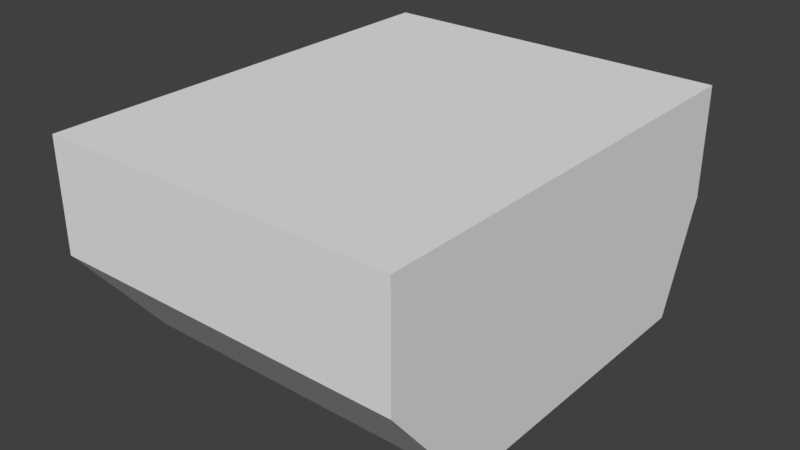 # Source: Tank1Simple.blend  (saved by Blender 2.79.0; exported with 4.5.12 LTS)
import bpy
from mathutils import Matrix  # noqa: F401  (used for matrix-valued properties, if any)

bpy.ops.wm.read_factory_settings(use_empty=True)
scene = bpy.context.scene
scene.name = 'Scene'

# ---- collections
col_collection_1 = bpy.data.collections.new('Collection 1'); scene.collection.children.link(col_collection_1)

# ---- materials (node trees are filled in below, after node groups)
mat_material = bpy.data.materials.new('Material')
mat_material.alpha_threshold = 0.0
mat_material.use_transparent_shadow = False
mat_material.roughness = 0.5
mat_material.line_color = (0.0, 0.0, 0.0, 1.0)

# ---- material node trees

# ---- world
world_world = bpy.data.worlds.new('World'); scene.world = world_world
world_world.color = (0.05088, 0.05088, 0.05088)
world_world.use_sun_shadow = False
world_world.sun_shadow_jitter_overblur = 0.0
world_world.cycles.sampling_method = 'MANUAL'

# ---- meshes
me_cube = bpy.data.meshes.new('Cube')
me_cube.from_pydata([(0.8, 0.6, 0.0), (0.8, -0.8, 0.0), (-0.8, -0.8, 0.0), (-0.8, 0.6, 0.0), (0.8, 1.0, 1.0), (0.8, -1.0, 1.0), (-0.8, -1.0, 1.0), (-0.8, 1.0, 1.0), (0.8, -5.96e-08, 0.0), (1.788e-07, 0.6, 0.0), (0.8, 1.0, 0.5), (0.0, -0.8, 0.0), (0.8, -1.0, 0.5), (-0.8, 2.98e-07, 0.0), (-0.8, -1.0, 0.5), (-0.8, 1.0, 0.5), (0.8, -5.364e-07, 1.0), (2.384e-07, 1.0, 1.0), (-5.364e-07, -1.0, 1.0), (-0.8, 1.788e-07, 1.0), (2.384e-07, 1.0, 0.5), (-0.8, 2.384e-07, 0.5), (-2.98e-07, -1.0, 0.5), (0.8, -2.98e-07, 0.5), (-1.49e-07, -1.788e-07, 1.0), (5.96e-08, 1.192e-07, 0.0)], [], [(25, 11, 2, 13), (24, 19, 6, 18), (23, 16, 5, 12), (22, 18, 6, 14), (21, 19, 7, 15), (20, 9, 3, 15), (17, 20, 15, 7), (4, 10, 20, 17), (10, 0, 9, 20), (13, 21, 15, 3), (2, 14, 21, 13), (14, 6, 19, 21), (11, 22, 14, 2), (1, 12, 22, 11), (12, 5, 18, 22), (8, 23, 12, 1), (0, 10, 23, 8), (10, 4, 16, 23), (16, 24, 18, 5), (4, 17, 24, 16), (17, 7, 19, 24), (9, 25, 13, 3), (0, 8, 25, 9), (8, 1, 11, 25)])
me_cube.materials.append(mat_material)
me_cube.use_remesh_preserve_volume = False
me_cube.use_remesh_preserve_attributes = False
me_cube.use_mirror_vertex_groups = False
me_cube.update()

# ---- objects
ob_cube = bpy.data.objects.new('Cube', me_cube)

# ---- transforms, parenting, visibility, modifiers, constraints
ob_cube.location = (0.0, 0.0, 0.0)
ob_cube.rotation_euler = (0.0, -0.0, -3.142)
ob_cube.scale = (0.5, 0.5, 0.5)
ob_cube.lock_rotations_4d = False
ob_cube.empty_display_type = 'ARROWS'
ob_cube.lineart.crease_threshold = 0.0

# ---- collection membership
col_collection_1.objects.link(ob_cube)

# ---- scene / render settings (as saved in the file)
scene.frame_start = 1; scene.frame_end = 250; scene.frame_set(1)
scene.render.engine = 'BLENDER_EEVEE_NEXT'
scene.render.resolution_percentage = 50
scene.render.dither_intensity = 0.0
scene.cycles.use_denoising = False
scene.cycles.samples = 128
scene.cycles.sampling_pattern = 'TABULATED_SOBOL'
scene.cycles.use_adaptive_sampling = False
scene.cycles.use_light_tree = False
scene.cycles.blur_glossy = 0.0
scene.cycles.sample_clamp_indirect = 0.0
scene.view_settings.view_transform = 'Standard'
bpy.context.view_layer.update()

# ---- added for rendering (the .blend has no active camera and no usable light): camera, sun
cam_auto = bpy.data.cameras.new('AutoCamera')
cam_auto.lens = 50.0
cam_auto.sensor_width = 36.0
cam_auto.clip_end = 1000.0
ob_auto_camera = bpy.data.objects.new('AutoCamera', cam_auto)
scene.collection.objects.link(ob_auto_camera)
ob_auto_camera.location = (1.27197, -1.52637, 1.26758)
ob_auto_camera.rotation_euler = (1.09748, -7.21219e-08, 0.694738)
scene.camera = ob_auto_camera
light_auto_sun = bpy.data.lights.new('AutoSun', 'SUN')
light_auto_sun.energy = 3.0
light_auto_sun.angle = 0.0523599
ob_auto_sun = bpy.data.objects.new('AutoSun', light_auto_sun)
scene.collection.objects.link(ob_auto_sun)
ob_auto_sun.rotation_euler = (0.872665, 0.174533, 0.523599)
bpy.context.view_layer.update()
